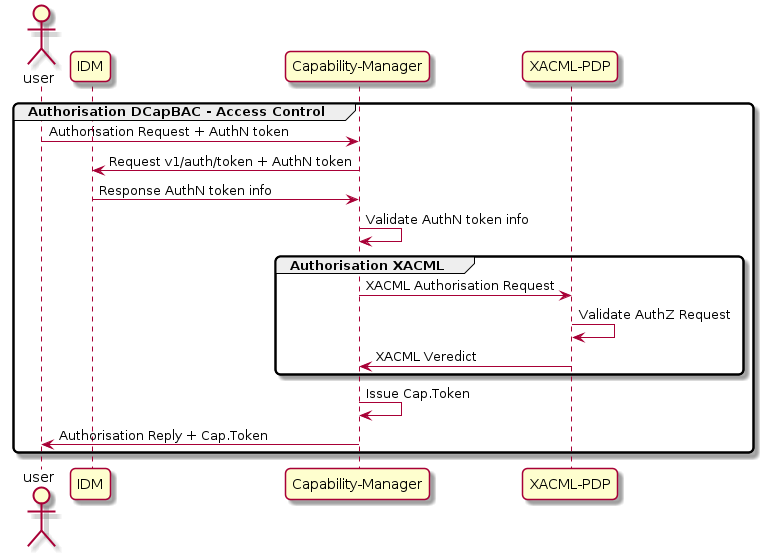

The diagram above was rendered by PlantUML. Its source (embedded in the PNG):
@startuml

skinparam monochrome false
skinparam shadowing true
skinparam roundcorner 10

actor "user"

participant "IDM"
participant "Capability-Manager"
participant "XACML-PDP"

group Authorisation DCapBAC - Access Control
    "user" -> "Capability-Manager" : Authorisation Request + AuthN token
    "IDM" <- "Capability-Manager" : Request v1/auth/token + AuthN token
    "IDM" -> "Capability-Manager" : Response AuthN token info
    "Capability-Manager" -> "Capability-Manager" : Validate AuthN token info

    group Authorisation XACML
        "Capability-Manager" -> "XACML-PDP" : XACML Authorisation Request
        "XACML-PDP" <- "XACML-PDP" : Validate AuthZ Request
        "Capability-Manager" <- "XACML-PDP" : XACML Veredict
    end

    "Capability-Manager" -> "Capability-Manager" : Issue Cap.Token

    "user" <- "Capability-Manager" : Authorisation Reply + Cap.Token
end

@enduml